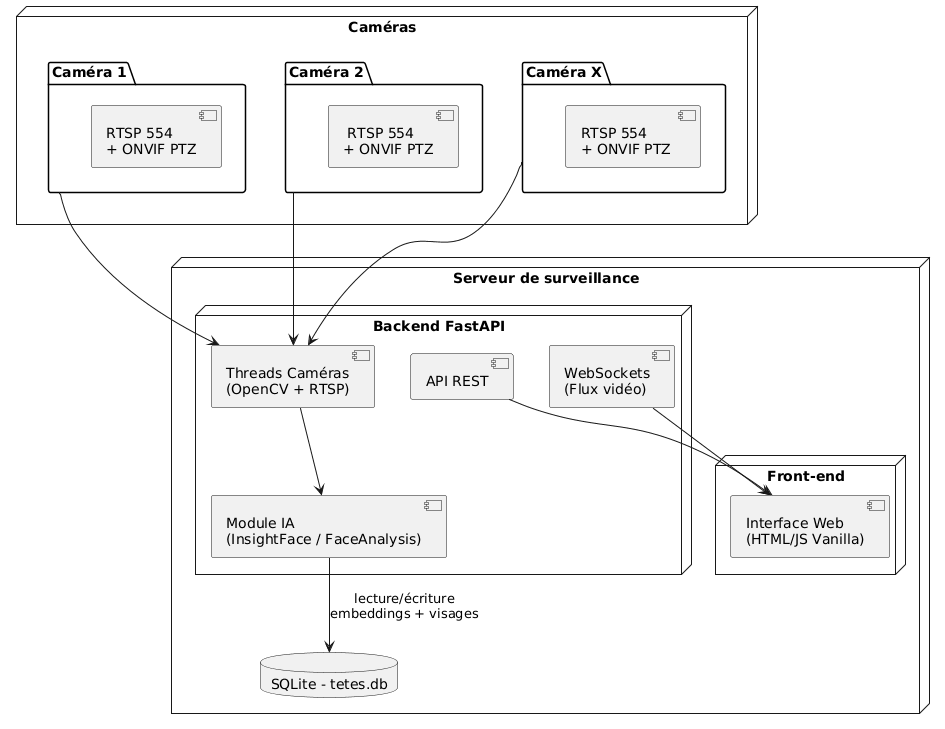

The diagram above was rendered by PlantUML. Its source (embedded in the PNG):
@startuml
node "Serveur de surveillance" {
    node "Backend FastAPI" {
        component "API REST" 
        component "WebSockets\n(Flux vidéo)" 
        component "Threads Caméras\n(OpenCV + RTSP)" 
        component "Module IA\n(InsightFace / FaceAnalysis)"
    }

    database "SQLite - tetes.db" as DB
    
    node "Front-end" {
      component "Interface Web\n(HTML/JS Vanilla)"
    }
}

node "Caméras" {
  package "Caméra 1" {
      component "RTSP 554\n+ ONVIF PTZ"
  }
  package "Caméra 2" {
      component " RTSP 554\n+ ONVIF PTZ"
  }
  package "Caméra X" {
      component "RTSP 554\n+ ONVIF PTZ "
  }
}

"Caméra 1" --> "Threads Caméras\n(OpenCV + RTSP)"
"Caméra 2" --> "Threads Caméras\n(OpenCV + RTSP)"
"Caméra X" --> "Threads Caméras\n(OpenCV + RTSP)"

"Threads Caméras\n(OpenCV + RTSP)" --> "Module IA\n(InsightFace / FaceAnalysis)"
"Module IA\n(InsightFace / FaceAnalysis)" --> DB : lecture/écriture\nembeddings + visages

"WebSockets\n(Flux vidéo)" --> "Interface Web\n(HTML/JS Vanilla)"
"API REST" --> "Interface Web\n(HTML/JS Vanilla)"
@enduml